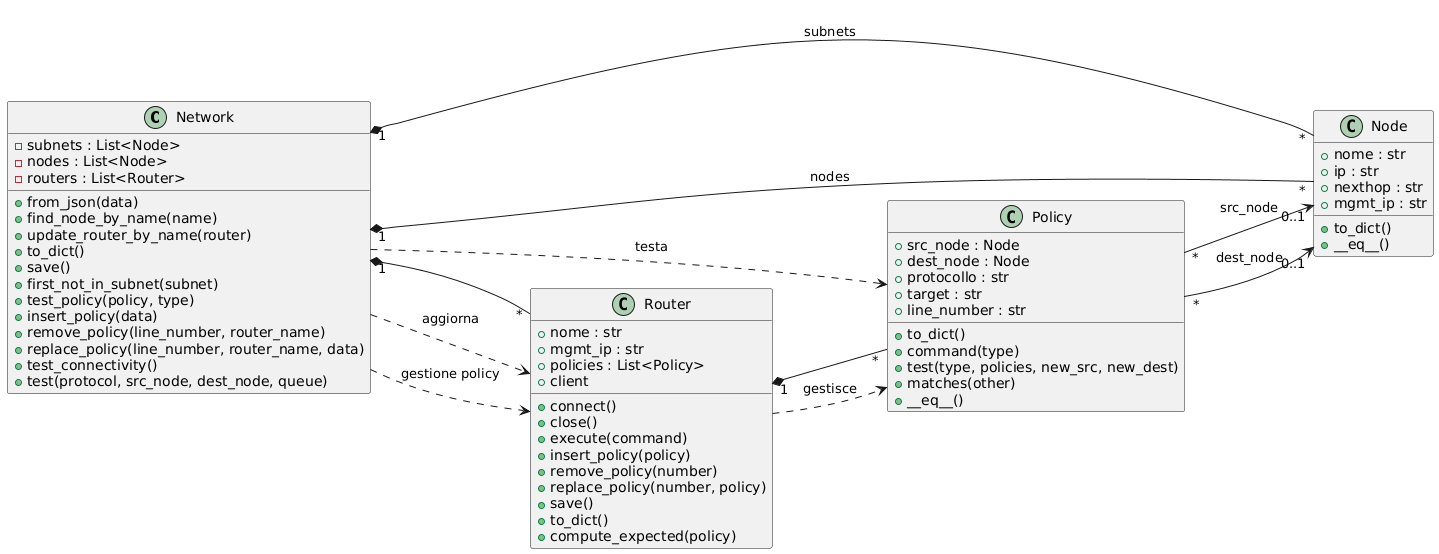

The diagram above was rendered by PlantUML. Its source (embedded in the PNG):
@startuml
left to right direction
class Network {
    - subnets : List<Node>
    - nodes : List<Node>
    - routers : List<Router>

    + from_json(data)
    + find_node_by_name(name)
    + update_router_by_name(router)
    + to_dict()
    + save()
    + first_not_in_subnet(subnet)
    + test_policy(policy, type)
    + insert_policy(data)
    + remove_policy(line_number, router_name)
    + replace_policy(line_number, router_name, data)
    + test_connectivity()
    + test(protocol, src_node, dest_node, queue)
}

class Node {
    + nome : str
    + ip : str
    + nexthop : str
    + mgmt_ip : str

    + to_dict()
    + __eq__()
}

class Policy {
    + src_node : Node
    + dest_node : Node
    + protocollo : str
    + target : str
    + line_number : str

    + to_dict()
    + command(type)
    + test(type, policies, new_src, new_dest)
    + matches(other)
    + __eq__()
}

class Router {
    + nome : str
    + mgmt_ip : str
    + policies : List<Policy>
    + client

    + connect()
    + close()
    + execute(command)
    + insert_policy(policy)
    + remove_policy(number)
    + replace_policy(number, policy)
    + save()
    + to_dict()
    + compute_expected(policy)
}

' =====================
' Relazioni
' =====================

Network "1" *-- "*" Node : subnets
Network "1" *-- "*" Node : nodes
Network "1" *-- "*" Router

Router "1" *-- "*" Policy

Policy "*" --> "0..1" Node : src_node
Policy "*" --> "0..1" Node : dest_node

Network ..> Policy : testa
Network ..> Router : aggiorna
Network ..> Router : gestione policy
Router ..> Policy : gestisce
@enduml